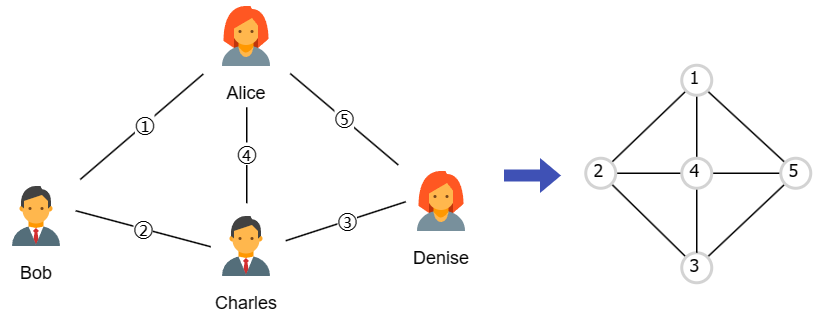

The diagram above was exported from draw.io. Its source (the exported page's mxGraphModel, read from the mxfile embedded in the PNG):
<mxGraphModel dx="607" dy="367" grid="1" gridSize="10" guides="1" tooltips="1" connect="1" arrows="1" fold="1" page="1" pageScale="1" pageWidth="1169" pageHeight="827" math="0" shadow="0">
  <root>
    <mxCell id="0" />
    <mxCell id="1" parent="0" />
    <mxCell id="8--HhbSZYtI3ddgJnD71-23" style="edgeStyle=none;rounded=0;orthogonalLoop=1;jettySize=auto;html=1;sourcePerimeterSpacing=5;endArrow=none;endFill=0;targetPerimeterSpacing=5;" parent="1" source="8--HhbSZYtI3ddgJnD71-16" target="3pLL4Z0Riejvqe0WHUdL-1" edge="1">
      <mxGeometry relative="1" as="geometry">
        <mxPoint x="319.6111111111111" y="215" as="targetPoint" />
      </mxGeometry>
    </mxCell>
    <mxCell id="3pLL4Z0Riejvqe0WHUdL-12" value="①" style="edgeLabel;html=1;align=center;verticalAlign=middle;resizable=0;points=[];fontSize=13;" vertex="1" connectable="0" parent="8--HhbSZYtI3ddgJnD71-23">
      <mxGeometry x="0.1356" y="-1" relative="1" as="geometry">
        <mxPoint x="-5" y="3" as="offset" />
      </mxGeometry>
    </mxCell>
    <mxCell id="8--HhbSZYtI3ddgJnD71-20" style="rounded=0;orthogonalLoop=1;jettySize=auto;html=1;endArrow=none;endFill=0;sourcePerimeterSpacing=5;targetPerimeterSpacing=5;" parent="1" source="8--HhbSZYtI3ddgJnD71-17" target="3pLL4Z0Riejvqe0WHUdL-1" edge="1">
      <mxGeometry relative="1" as="geometry">
        <mxPoint x="365.06140350877195" y="215" as="targetPoint" />
      </mxGeometry>
    </mxCell>
    <mxCell id="3pLL4Z0Riejvqe0WHUdL-15" value="⑤" style="edgeLabel;html=1;align=center;verticalAlign=middle;resizable=0;points=[];fontSize=13;" vertex="1" connectable="0" parent="8--HhbSZYtI3ddgJnD71-20">
      <mxGeometry x="0.1065" y="-3" relative="1" as="geometry">
        <mxPoint x="2" y="4" as="offset" />
      </mxGeometry>
    </mxCell>
    <mxCell id="8--HhbSZYtI3ddgJnD71-22" style="edgeStyle=none;rounded=0;orthogonalLoop=1;jettySize=auto;html=1;sourcePerimeterSpacing=5;endArrow=none;endFill=0;targetPerimeterSpacing=5;" parent="1" source="8--HhbSZYtI3ddgJnD71-18" edge="1">
      <mxGeometry relative="1" as="geometry">
        <mxPoint x="364" y="230" as="targetPoint" />
      </mxGeometry>
    </mxCell>
    <mxCell id="3pLL4Z0Riejvqe0WHUdL-17" value="④" style="edgeLabel;html=1;align=center;verticalAlign=middle;resizable=0;points=[];fontSize=13;" vertex="1" connectable="0" parent="8--HhbSZYtI3ddgJnD71-22">
      <mxGeometry x="-0.065" relative="1" as="geometry">
        <mxPoint y="-3" as="offset" />
      </mxGeometry>
    </mxCell>
    <mxCell id="8--HhbSZYtI3ddgJnD71-33" style="edgeStyle=none;rounded=0;orthogonalLoop=1;jettySize=auto;html=1;sourcePerimeterSpacing=5;endArrow=none;endFill=0;targetPerimeterSpacing=5;" parent="1" target="8--HhbSZYtI3ddgJnD71-8" edge="1">
      <mxGeometry relative="1" as="geometry">
        <mxPoint x="545" y="418.91666666666663" as="sourcePoint" />
      </mxGeometry>
    </mxCell>
    <mxCell id="3pLL4Z0Riejvqe0WHUdL-4" value="" style="rounded=0;orthogonalLoop=1;jettySize=auto;html=1;endArrow=none;sourcePerimeterSpacing=5;endFill=0;targetPerimeterSpacing=5;strokeColor=default;entryX=0;entryY=0.5;entryDx=0;entryDy=0;" edge="1" parent="1" target="8--HhbSZYtI3ddgJnD71-18">
      <mxGeometry relative="1" as="geometry">
        <mxPoint x="250" y="300" as="sourcePoint" />
      </mxGeometry>
    </mxCell>
    <mxCell id="3pLL4Z0Riejvqe0WHUdL-13" value="②" style="edgeLabel;html=1;align=center;verticalAlign=middle;resizable=0;points=[];fontSize=13;" vertex="1" connectable="0" parent="3pLL4Z0Riejvqe0WHUdL-4">
      <mxGeometry x="0.1475" y="1" relative="1" as="geometry">
        <mxPoint x="-7" y="-1" as="offset" />
      </mxGeometry>
    </mxCell>
    <mxCell id="8--HhbSZYtI3ddgJnD71-16" value="Bob" style="shape=image;verticalLabelPosition=bottom;verticalAlign=top;imageAspect=0;aspect=fixed;image=data:image/svg+xml,(base64 omitted: 1292 chars);labelBackgroundColor=#ffffff;" parent="1" vertex="1">
      <mxGeometry x="200" y="280" width="48" height="48" as="geometry" />
    </mxCell>
    <mxCell id="8--HhbSZYtI3ddgJnD71-17" value="Denise" style="shape=image;verticalLabelPosition=bottom;verticalAlign=top;imageAspect=0;aspect=fixed;image=data:image/svg+xml,(base64 omitted: 1044 chars);labelBackgroundColor=#ffffff;" parent="1" vertex="1">
      <mxGeometry x="470" y="270" width="48" height="48" as="geometry" />
    </mxCell>
    <mxCell id="3pLL4Z0Riejvqe0WHUdL-8" style="rounded=0;orthogonalLoop=1;jettySize=auto;html=1;entryX=0;entryY=0.5;entryDx=0;entryDy=0;endArrow=none;endFill=0;sourcePerimeterSpacing=5;targetPerimeterSpacing=5;" edge="1" parent="1" target="8--HhbSZYtI3ddgJnD71-17">
      <mxGeometry relative="1" as="geometry">
        <mxPoint x="390" y="320" as="sourcePoint" />
      </mxGeometry>
    </mxCell>
    <mxCell id="3pLL4Z0Riejvqe0WHUdL-14" value="③" style="edgeLabel;html=1;align=center;verticalAlign=middle;resizable=0;points=[];fontSize=13;" vertex="1" connectable="0" parent="3pLL4Z0Riejvqe0WHUdL-8">
      <mxGeometry x="-0.0064" y="-1" relative="1" as="geometry">
        <mxPoint y="-1" as="offset" />
      </mxGeometry>
    </mxCell>
    <mxCell id="8--HhbSZYtI3ddgJnD71-18" value="Charles" style="shape=image;verticalLabelPosition=bottom;verticalAlign=top;imageAspect=0;aspect=fixed;image=data:image/svg+xml,(base64 omitted: 1292 chars);labelBackgroundColor=#ffffff;" parent="1" vertex="1">
      <mxGeometry x="340" y="300" width="48" height="48" as="geometry" />
    </mxCell>
    <mxCell id="3pLL4Z0Riejvqe0WHUdL-1" value="Alice" style="shape=image;verticalLabelPosition=bottom;verticalAlign=top;imageAspect=0;aspect=fixed;image=data:image/svg+xml,(base64 omitted: 1044 chars);labelBackgroundColor=#ffffff;" vertex="1" parent="1">
      <mxGeometry x="340" y="160" width="48" height="48" as="geometry" />
    </mxCell>
    <mxCell id="3pLL4Z0Riejvqe0WHUdL-24" value="" style="shape=image;verticalLabelPosition=bottom;verticalAlign=top;imageAspect=0;aspect=fixed;image=data:image/svg+xml,(base64 omitted: 356 chars);rotation=-90;" vertex="1" parent="1">
      <mxGeometry x="530" y="252" width="48" height="48" as="geometry" />
    </mxCell>
    <mxCell id="3pLL4Z0Riejvqe0WHUdL-32" style="rounded=0;orthogonalLoop=1;jettySize=auto;html=1;exitX=0;exitY=1;exitDx=0;exitDy=0;entryX=1;entryY=0;entryDx=0;entryDy=0;endArrow=none;endFill=0;sourcePerimeterSpacing=5;targetPerimeterSpacing=5;" edge="1" parent="1" source="3pLL4Z0Riejvqe0WHUdL-25" target="3pLL4Z0Riejvqe0WHUdL-26">
      <mxGeometry relative="1" as="geometry" />
    </mxCell>
    <mxCell id="3pLL4Z0Riejvqe0WHUdL-33" style="rounded=0;orthogonalLoop=1;jettySize=auto;html=1;exitX=0.5;exitY=1;exitDx=0;exitDy=0;entryX=0.5;entryY=0;entryDx=0;entryDy=0;endArrow=none;endFill=0;sourcePerimeterSpacing=5;targetPerimeterSpacing=5;" edge="1" parent="1" source="3pLL4Z0Riejvqe0WHUdL-25" target="3pLL4Z0Riejvqe0WHUdL-28">
      <mxGeometry relative="1" as="geometry" />
    </mxCell>
    <mxCell id="3pLL4Z0Riejvqe0WHUdL-38" style="rounded=0;orthogonalLoop=1;jettySize=auto;html=1;exitX=1;exitY=1;exitDx=0;exitDy=0;entryX=0;entryY=0;entryDx=0;entryDy=0;endArrow=none;endFill=0;sourcePerimeterSpacing=5;targetPerimeterSpacing=5;" edge="1" parent="1" source="3pLL4Z0Riejvqe0WHUdL-25" target="3pLL4Z0Riejvqe0WHUdL-29">
      <mxGeometry relative="1" as="geometry" />
    </mxCell>
    <mxCell id="3pLL4Z0Riejvqe0WHUdL-25" value="1" style="ellipse;whiteSpace=wrap;html=1;aspect=fixed;strokeWidth=2;fontFamily=Tahoma;spacingBottom=4;spacingRight=2;strokeColor=#d3d3d3;" vertex="1" parent="1">
      <mxGeometry x="654" y="203" width="20" height="20" as="geometry" />
    </mxCell>
    <mxCell id="3pLL4Z0Riejvqe0WHUdL-34" style="rounded=0;orthogonalLoop=1;jettySize=auto;html=1;exitX=1;exitY=0.5;exitDx=0;exitDy=0;entryX=0;entryY=0.5;entryDx=0;entryDy=0;endArrow=none;endFill=0;sourcePerimeterSpacing=5;targetPerimeterSpacing=5;" edge="1" parent="1" source="3pLL4Z0Riejvqe0WHUdL-26" target="3pLL4Z0Riejvqe0WHUdL-28">
      <mxGeometry relative="1" as="geometry" />
    </mxCell>
    <mxCell id="3pLL4Z0Riejvqe0WHUdL-42" style="rounded=0;orthogonalLoop=1;jettySize=auto;html=1;exitX=1;exitY=1;exitDx=0;exitDy=0;entryX=0;entryY=0;entryDx=0;entryDy=0;endArrow=none;endFill=0;sourcePerimeterSpacing=5;targetPerimeterSpacing=5;" edge="1" parent="1" source="3pLL4Z0Riejvqe0WHUdL-26" target="3pLL4Z0Riejvqe0WHUdL-27">
      <mxGeometry relative="1" as="geometry" />
    </mxCell>
    <mxCell id="3pLL4Z0Riejvqe0WHUdL-26" value="2" style="ellipse;whiteSpace=wrap;html=1;aspect=fixed;strokeWidth=2;fontFamily=Tahoma;spacingBottom=4;spacingRight=2;strokeColor=#d3d3d3;" vertex="1" parent="1">
      <mxGeometry x="590" y="265" width="20" height="20" as="geometry" />
    </mxCell>
    <mxCell id="3pLL4Z0Riejvqe0WHUdL-37" style="rounded=0;orthogonalLoop=1;jettySize=auto;html=1;exitX=1;exitY=0;exitDx=0;exitDy=0;entryX=0;entryY=1;entryDx=0;entryDy=0;endArrow=none;endFill=0;sourcePerimeterSpacing=5;targetPerimeterSpacing=5;" edge="1" parent="1" source="3pLL4Z0Riejvqe0WHUdL-27" target="3pLL4Z0Riejvqe0WHUdL-29">
      <mxGeometry relative="1" as="geometry" />
    </mxCell>
    <mxCell id="3pLL4Z0Riejvqe0WHUdL-27" value="3" style="ellipse;whiteSpace=wrap;html=1;aspect=fixed;strokeWidth=2;fontFamily=Tahoma;spacingBottom=4;spacingRight=2;strokeColor=#d3d3d3;" vertex="1" parent="1">
      <mxGeometry x="654" y="328" width="20" height="20" as="geometry" />
    </mxCell>
    <mxCell id="3pLL4Z0Riejvqe0WHUdL-35" style="rounded=0;orthogonalLoop=1;jettySize=auto;html=1;exitX=1;exitY=0.5;exitDx=0;exitDy=0;endArrow=none;endFill=0;sourcePerimeterSpacing=5;targetPerimeterSpacing=5;entryX=0;entryY=0.5;entryDx=0;entryDy=0;" edge="1" parent="1" source="3pLL4Z0Riejvqe0WHUdL-28" target="3pLL4Z0Riejvqe0WHUdL-29">
      <mxGeometry relative="1" as="geometry" />
    </mxCell>
    <mxCell id="3pLL4Z0Riejvqe0WHUdL-39" style="rounded=0;orthogonalLoop=1;jettySize=auto;html=1;exitX=0.5;exitY=1;exitDx=0;exitDy=0;entryX=0.5;entryY=0;entryDx=0;entryDy=0;endArrow=none;endFill=0;sourcePerimeterSpacing=5;targetPerimeterSpacing=5;" edge="1" parent="1" source="3pLL4Z0Riejvqe0WHUdL-28" target="3pLL4Z0Riejvqe0WHUdL-27">
      <mxGeometry relative="1" as="geometry" />
    </mxCell>
    <mxCell id="3pLL4Z0Riejvqe0WHUdL-28" value="4" style="ellipse;whiteSpace=wrap;html=1;aspect=fixed;strokeWidth=2;fontFamily=Tahoma;spacingBottom=4;spacingRight=2;strokeColor=#d3d3d3;" vertex="1" parent="1">
      <mxGeometry x="654" y="265" width="20" height="20" as="geometry" />
    </mxCell>
    <mxCell id="3pLL4Z0Riejvqe0WHUdL-29" value="5" style="ellipse;whiteSpace=wrap;html=1;aspect=fixed;strokeWidth=2;fontFamily=Tahoma;spacingBottom=4;spacingRight=2;strokeColor=#d3d3d3;" vertex="1" parent="1">
      <mxGeometry x="720" y="265" width="20" height="20" as="geometry" />
    </mxCell>
  </root>
</mxGraphModel>